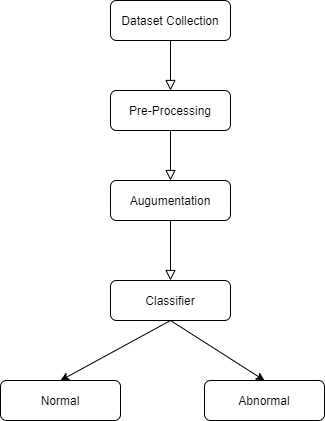

The diagram above was exported from draw.io. Its source (the exported page's mxGraphModel, read from the mxfile embedded in the PNG):
<mxGraphModel dx="1038" dy="547" grid="1" gridSize="10" guides="1" tooltips="1" connect="1" arrows="1" fold="1" page="0" pageScale="1" pageWidth="827" pageHeight="1169" background="none" math="0" shadow="0">
  <root>
    <mxCell id="WIyWlLk6GJQsqaUBKTNV-0" />
    <mxCell id="WIyWlLk6GJQsqaUBKTNV-1" parent="WIyWlLk6GJQsqaUBKTNV-0" />
    <mxCell id="WIyWlLk6GJQsqaUBKTNV-2" value="" style="rounded=0;html=1;jettySize=auto;orthogonalLoop=1;fontSize=11;endArrow=block;endFill=0;endSize=8;strokeWidth=1;shadow=0;labelBackgroundColor=none;edgeStyle=orthogonalEdgeStyle;" parent="WIyWlLk6GJQsqaUBKTNV-1" source="WIyWlLk6GJQsqaUBKTNV-3" edge="1">
      <mxGeometry relative="1" as="geometry">
        <mxPoint x="260" y="210" as="targetPoint" />
      </mxGeometry>
    </mxCell>
    <mxCell id="WIyWlLk6GJQsqaUBKTNV-3" value="&lt;p class=&quot;MsoNormal&quot; align=&quot;center&quot;&gt;Dataset Collection&lt;/p&gt;" style="rounded=1;whiteSpace=wrap;html=1;fontSize=12;glass=0;strokeWidth=1;shadow=0;" parent="WIyWlLk6GJQsqaUBKTNV-1" vertex="1">
      <mxGeometry x="200" y="120" width="120" height="40" as="geometry" />
    </mxCell>
    <mxCell id="WIyWlLk6GJQsqaUBKTNV-11" value="&lt;p class=&quot;MsoNormal&quot; align=&quot;center&quot;&gt;Classifier&lt;/p&gt;" style="rounded=1;whiteSpace=wrap;html=1;fontSize=12;glass=0;strokeWidth=1;shadow=0;" parent="WIyWlLk6GJQsqaUBKTNV-1" vertex="1">
      <mxGeometry x="200" y="400" width="120" height="40" as="geometry" />
    </mxCell>
    <mxCell id="WIyWlLk6GJQsqaUBKTNV-12" value="&lt;p class=&quot;MsoNormal&quot; align=&quot;center&quot;&gt;Augumentation&lt;/p&gt;" style="rounded=1;whiteSpace=wrap;html=1;fontSize=12;glass=0;strokeWidth=1;shadow=0;" parent="WIyWlLk6GJQsqaUBKTNV-1" vertex="1">
      <mxGeometry x="200" y="300" width="120" height="40" as="geometry" />
    </mxCell>
    <mxCell id="1MRA6YpkfKPQtMzZiev2-2" value="" style="rounded=0;html=1;jettySize=auto;orthogonalLoop=1;fontSize=11;endArrow=block;endFill=0;endSize=8;strokeWidth=1;shadow=0;labelBackgroundColor=none;edgeStyle=orthogonalEdgeStyle;entryX=0.5;entryY=0;entryDx=0;entryDy=0;startArrow=none;" parent="WIyWlLk6GJQsqaUBKTNV-1" source="1MRA6YpkfKPQtMzZiev2-0" target="WIyWlLk6GJQsqaUBKTNV-12" edge="1">
      <mxGeometry relative="1" as="geometry">
        <mxPoint x="260" y="210" as="sourcePoint" />
        <mxPoint x="270" y="180" as="targetPoint" />
      </mxGeometry>
    </mxCell>
    <mxCell id="1MRA6YpkfKPQtMzZiev2-3" value="&lt;p class=&quot;MsoNormal&quot; align=&quot;center&quot;&gt;Normal&lt;/p&gt;" style="rounded=1;whiteSpace=wrap;html=1;fontSize=12;glass=0;strokeWidth=1;shadow=0;" parent="WIyWlLk6GJQsqaUBKTNV-1" vertex="1">
      <mxGeometry x="90" y="500" width="120" height="40" as="geometry" />
    </mxCell>
    <mxCell id="1MRA6YpkfKPQtMzZiev2-4" value="&lt;p class=&quot;MsoNormal&quot; align=&quot;center&quot;&gt;Abnormal&lt;/p&gt;" style="rounded=1;whiteSpace=wrap;html=1;fontSize=12;glass=0;strokeWidth=1;shadow=0;" parent="WIyWlLk6GJQsqaUBKTNV-1" vertex="1">
      <mxGeometry x="294" y="500" width="120" height="40" as="geometry" />
    </mxCell>
    <mxCell id="1MRA6YpkfKPQtMzZiev2-0" value="&lt;p class=&quot;MsoNormal&quot; align=&quot;center&quot;&gt;Pre-Processing&lt;/p&gt;" style="rounded=1;whiteSpace=wrap;html=1;fontSize=12;glass=0;strokeWidth=1;shadow=0;" parent="WIyWlLk6GJQsqaUBKTNV-1" vertex="1">
      <mxGeometry x="200" y="210" width="120" height="40" as="geometry" />
    </mxCell>
    <mxCell id="1MRA6YpkfKPQtMzZiev2-5" value="" style="rounded=0;html=1;jettySize=auto;orthogonalLoop=1;fontSize=11;endArrow=none;endFill=0;endSize=8;strokeWidth=1;shadow=0;labelBackgroundColor=none;edgeStyle=orthogonalEdgeStyle;entryX=0.5;entryY=0;entryDx=0;entryDy=0;" parent="WIyWlLk6GJQsqaUBKTNV-1" target="1MRA6YpkfKPQtMzZiev2-0" edge="1">
      <mxGeometry relative="1" as="geometry">
        <mxPoint x="260" y="210" as="sourcePoint" />
        <mxPoint x="260" y="320" as="targetPoint" />
      </mxGeometry>
    </mxCell>
    <mxCell id="1MRA6YpkfKPQtMzZiev2-6" value="" style="endArrow=classic;html=1;rounded=0;entryX=0.5;entryY=0;entryDx=0;entryDy=0;" parent="WIyWlLk6GJQsqaUBKTNV-1" target="1MRA6YpkfKPQtMzZiev2-4" edge="1">
      <mxGeometry width="50" height="50" relative="1" as="geometry">
        <mxPoint x="260" y="440" as="sourcePoint" />
        <mxPoint x="310" y="420" as="targetPoint" />
      </mxGeometry>
    </mxCell>
    <mxCell id="1MRA6YpkfKPQtMzZiev2-7" value="" style="endArrow=classic;html=1;rounded=0;entryX=0.5;entryY=0;entryDx=0;entryDy=0;exitX=0.5;exitY=1;exitDx=0;exitDy=0;" parent="WIyWlLk6GJQsqaUBKTNV-1" source="WIyWlLk6GJQsqaUBKTNV-11" target="1MRA6YpkfKPQtMzZiev2-3" edge="1">
      <mxGeometry width="50" height="50" relative="1" as="geometry">
        <mxPoint x="400" y="370" as="sourcePoint" />
        <mxPoint x="450" y="320" as="targetPoint" />
      </mxGeometry>
    </mxCell>
    <mxCell id="1MRA6YpkfKPQtMzZiev2-8" value="" style="rounded=0;html=1;jettySize=auto;orthogonalLoop=1;fontSize=11;endArrow=block;endFill=0;endSize=8;strokeWidth=1;shadow=0;labelBackgroundColor=none;edgeStyle=orthogonalEdgeStyle;entryX=0.5;entryY=0;entryDx=0;entryDy=0;startArrow=none;" parent="WIyWlLk6GJQsqaUBKTNV-1" target="WIyWlLk6GJQsqaUBKTNV-11" edge="1">
      <mxGeometry relative="1" as="geometry">
        <mxPoint x="260" y="340" as="sourcePoint" />
        <mxPoint x="270" y="310" as="targetPoint" />
      </mxGeometry>
    </mxCell>
  </root>
</mxGraphModel>